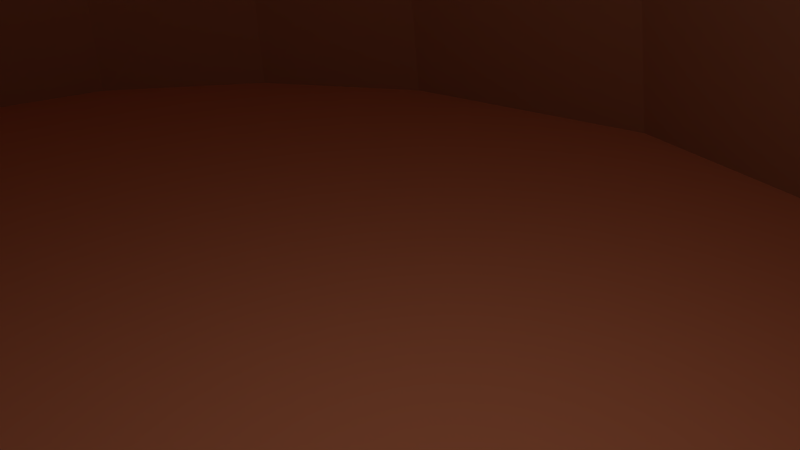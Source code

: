 # Source: Nest.blend  (saved by Blender 2.67.0; exported with 4.5.12 LTS)
import bpy
from mathutils import Matrix  # noqa: F401  (used for matrix-valued properties, if any)

bpy.ops.wm.read_factory_settings(use_empty=True)
scene = bpy.context.scene
scene.name = 'Scene'

# ---- collections
col_collection_1 = bpy.data.collections.new('Collection 1'); scene.collection.children.link(col_collection_1)

# ---- materials (node trees are filled in below, after node groups)
mat_material = bpy.data.materials.new('Material')
mat_material.alpha_threshold = 0.0
mat_material.use_transparent_shadow = False
mat_material.diffuse_color = (0.4869, 0.2355, 0.1288, 1.0)
mat_material.roughness = 0.5
mat_material.line_color = (0.0, 0.0, 0.0, 1.0)
mat_material_001 = bpy.data.materials.new('Material.001')
mat_material_001.alpha_threshold = 0.0
mat_material_001.use_transparent_shadow = False
mat_material_001.diffuse_color = (0.8829, 0.3586, 0.1881, 1.0)
mat_material_001.roughness = 0.5
mat_material_001.line_color = (0.0, 0.0, 0.0, 1.0)

# ---- material node trees

# ---- world
world_world = bpy.data.worlds.new('World'); scene.world = world_world
world_world.color = (0.05088, 0.05088, 0.05088)
world_world.use_sun_shadow = False
world_world.sun_shadow_jitter_overblur = 0.0
world_world.cycles.sampling_method = 'MANUAL'
world_world.cycles.sample_map_resolution = 256

# ---- cameras
cam_camera = bpy.data.cameras.new('Camera')
cam_camera.clip_end = 100.0
cam_camera.lens = 35.0
cam_camera.sensor_width = 32.0
cam_camera.sensor_height = 18.0
cam_camera.ortho_scale = 7.314
cam_camera.dof.focus_distance = 0.0
cam_camera.dof.aperture_fstop = 128.0

# ---- lights
light_lamp = bpy.data.lights.new('Lamp', 'POINT')
light_lamp.transmission_factor = 0.0
light_lamp.cutoff_distance = 30.0
light_lamp.energy = 100.0
light_lamp.shadow_buffer_clip_start = 1.001
light_lamp.shadow_soft_size = 0.1
light_lamp.shadow_maximum_resolution = 0.006
light_lamp.use_absolute_resolution = True
light_lamp.cycles.use_multiple_importance_sampling = False

# ---- meshes
me_cube = bpy.data.meshes.new('Cube')
me_cube.from_pydata([(0.7603, 0.7603, 0.7603), (0.7603, -0.7603, 0.7603), (-0.7603, -0.7603, 0.7603), (-0.7603, 0.7603, 0.7603), (0.9312, 0.9312, 0.0), (0.9312, -0.9312, 0.0), (-0.9312, -0.9312, 0.0), (-0.9312, 0.9312, 0.0), (0.9312, -5.014e-07, 0.9312), (2.197e-07, 0.9312, 0.9312), (-5.019e-07, -0.9312, 0.9312), (-0.9312, 1.646e-07, 0.9312), (-1.854e-07, -2.266e-07, 1.317), (1.317, -3.836e-07, 0.0), (-3.817e-07, -1.317, 0.0), (-1.317, 3.228e-07, 0.0), (3.248e-07, 1.317, 0.0), (0.8779, 0.8779, 0.439), (0.8779, -0.8779, 0.439), (-0.8779, -0.8779, 0.439), (-0.8779, 0.8779, 0.439), (0.8779, -0.439, 0.8779), (-0.439, 0.8779, 0.8779), (-0.439, -0.8779, 0.8779), (-0.8779, 0.439, 0.8779), (0.8779, 0.439, 0.8779), (0.439, 0.8779, 0.8779), (0.439, -0.8779, 0.8779), (-0.8779, -0.439, 0.8779), (-3.976e-07, -0.5889, 1.178), (5.871e-08, 0.5889, 1.178), (0.5889, -4.163e-07, 1.178), (-0.5889, 4.976e-09, 1.178), (1.178, -0.5889, 0.0), (1.178, 0.5889, 0.0), (1.178, -4.865e-07, 0.5889), (-0.5889, -1.178, 0.0), (0.5889, -1.178, 0.0), (-4.854e-07, -1.178, 0.5889), (-1.178, 0.5889, 0.0), (-1.178, -0.5889, 0.0), (-1.178, 2.507e-07, 0.5889), (-0.5889, 1.178, 0.0), (0.5889, 1.178, 0.0), (2.869e-07, 1.178, 0.5889), (-0.5376, -0.5376, 1.075), (1.075, -0.5376, 0.5376), (-0.5376, -1.075, 0.5376), (-1.075, 0.5376, 0.5376), (0.5376, -0.5376, 1.075), (0.5376, 0.5376, 1.075), (-0.5376, 0.5376, 1.075), (1.075, 0.5376, 0.5376), (0.5376, -1.075, 0.5376), (-1.075, -0.5376, 0.5376), (-0.5376, 1.075, 0.5376), (0.5376, 1.075, 0.5376)], [], [(45, 23, 2, 28), (46, 18, 1, 21), (47, 19, 2, 23), (48, 20, 3, 24), (49, 27, 10, 29), (50, 31, 12, 30), (51, 32, 11, 24), (52, 35, 8, 25), (53, 38, 10, 27), (54, 41, 11, 28), (55, 20, 7, 42), (56, 44, 16, 43), (29, 10, 23, 45), (12, 29, 45, 32), (32, 45, 28, 11), (33, 5, 18, 46), (13, 33, 46, 35), (35, 46, 21, 8), (36, 6, 19, 47), (38, 47, 23, 10), (39, 7, 20, 48), (15, 39, 48, 41), (41, 48, 24, 11), (21, 1, 27, 49), (8, 21, 49, 31), (31, 49, 29, 12), (25, 8, 31, 50), (0, 25, 50, 26), (26, 50, 30, 9), (30, 12, 32, 51), (9, 30, 51, 22), (22, 51, 24, 3), (33, 13, 14, 37, 5), (34, 13, 35, 52), (4, 34, 52, 17), (17, 52, 25, 0), (13, 34, 4, 14), (43, 36, 14, 4), (5, 37, 53, 18), (18, 53, 27, 1), (36, 43, 6), (43, 40, 6), (40, 15, 41, 54), (6, 40, 54, 19), (19, 54, 28, 2), (22, 3, 20, 55), (9, 22, 55, 44), (44, 55, 42, 16), (26, 9, 44, 56), (0, 26, 56, 17), (17, 56, 43, 4), (39, 15, 16, 42, 7), (40, 43, 16, 15)])
me_cube.polygons.foreach_set('material_index', [0, 0, 0, 0, 0, 0, 0, 0, 0, 0, 0, 0, 0, 0, 0, 0, 0, 0, 0, 0, 0, 0, 0, 0, 0, 0, 0, 0, 0, 0, 0, 0, 1, 0, 0, 0, 1, 1, 0, 0, 1, 1, 0, 0, 0, 0, 0, 0, 0, 0, 0, 1, 1])
me_cube.materials.append(mat_material)
me_cube.materials.append(mat_material_001)
me_cube.use_remesh_preserve_volume = False
me_cube.use_remesh_preserve_attributes = False
me_cube.use_mirror_vertex_groups = False
me_cube.update()

# ---- objects
ob_cube = bpy.data.objects.new('Cube', me_cube)
ob_lamp = bpy.data.objects.new('Lamp', light_lamp)
ob_camera = bpy.data.objects.new('Camera', cam_camera)

# ---- transforms, parenting, visibility, modifiers, constraints
ob_cube.location = (0.0, 0.0, 0.0)
ob_cube.scale = (7.594, 7.594, 7.594)
ob_cube.lock_rotations_4d = False
ob_cube.empty_display_type = 'ARROWS'
ob_cube.lineart.crease_threshold = 0.0
ob_lamp.location = (4.076, 1.005, 5.904)
ob_lamp.rotation_euler = (0.6503, 0.05522, 1.866)
ob_lamp.lock_rotations_4d = False
ob_lamp.empty_display_type = 'ARROWS'
ob_lamp.color = (0.0, 0.0, 0.0, 0.0)
ob_lamp.lineart.crease_threshold = 0.0
ob_camera.location = (7.481, -2.758, 5.344)
ob_camera.rotation_euler = (1.109, 0.01082, 0.8149)
ob_camera.lock_rotations_4d = False
ob_camera.empty_display_type = 'ARROWS'
ob_camera.color = (0.0, 0.0, 0.0, 0.0)
ob_camera.display_type = 'WIRE'
ob_camera.lineart.crease_threshold = 0.0

# ---- collection membership
col_collection_1.objects.link(ob_cube)
col_collection_1.objects.link(ob_lamp)
col_collection_1.objects.link(ob_camera)

# ---- scene / render settings (as saved in the file)
scene.camera = ob_camera
scene.frame_start = 1; scene.frame_end = 250; scene.frame_set(1)
scene.render.engine = 'BLENDER_EEVEE_NEXT'
scene.render.image_settings.color_mode = 'RGB'
scene.render.image_settings.compression = 90
scene.render.resolution_percentage = 50
scene.render.dither_intensity = 0.0
scene.cycles.use_denoising = False
scene.cycles.samples = 10
scene.cycles.sampling_pattern = 'TABULATED_SOBOL'
scene.cycles.light_sampling_threshold = 0.0
scene.cycles.use_adaptive_sampling = False
scene.cycles.use_light_tree = False
scene.cycles.blur_glossy = 0.0
scene.cycles.volume_bounces = 1
scene.cycles.pixel_filter_type = 'GAUSSIAN'
scene.cycles.sample_clamp_indirect = 0.0
scene.view_settings.view_transform = 'Standard'
bpy.context.view_layer.update()
